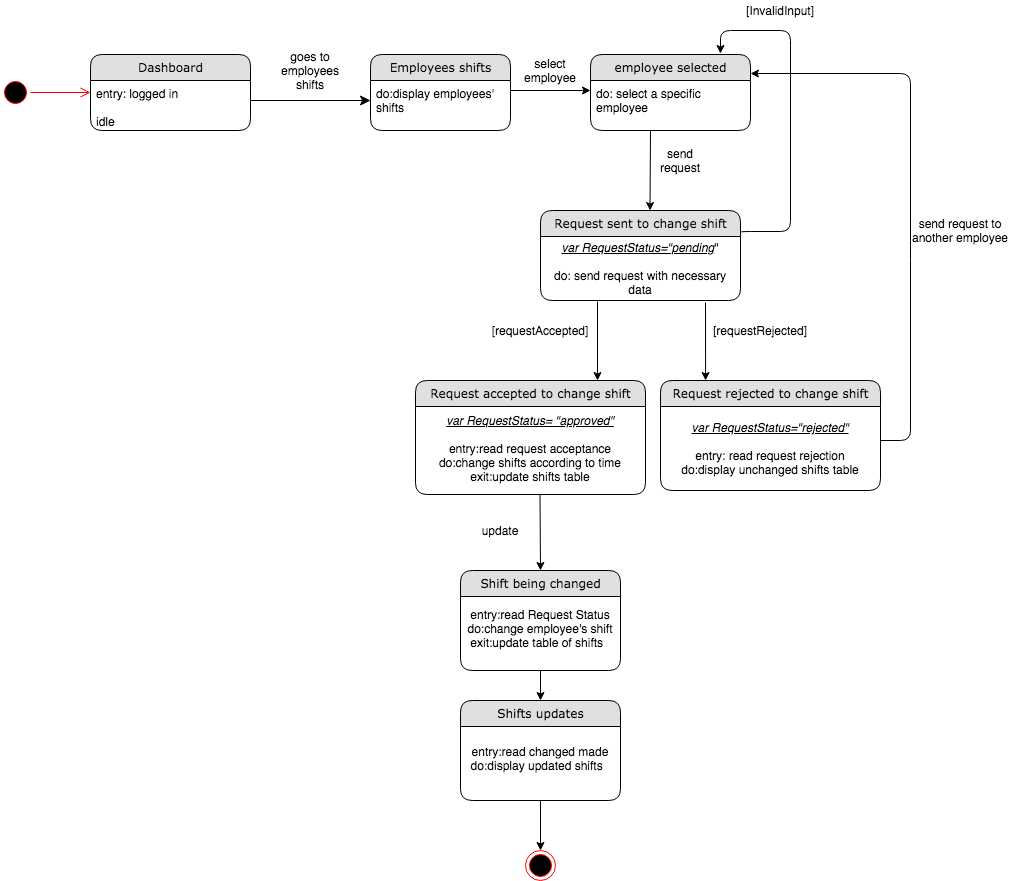

The diagram above was exported from draw.io. Its source (the exported page's mxGraphModel, read from the mxfile embedded in the PNG):
<mxGraphModel dx="946" dy="597" grid="1" gridSize="10" guides="1" tooltips="1" connect="1" arrows="1" fold="1" page="1" pageScale="1" pageWidth="1100" pageHeight="850" background="#ffffff" math="0" shadow="0">
  <root>
    <mxCell id="0" />
    <mxCell id="1" parent="0" />
    <mxCell id="21ea969265ad0168-6" value="Dashboard" style="swimlane;html=1;fontStyle=0;childLayout=stackLayout;horizontal=1;startSize=26;fillColor=#e0e0e0;horizontalStack=0;resizeParent=1;resizeLast=0;collapsible=1;marginBottom=0;swimlaneFillColor=#ffffff;align=center;rounded=1;shadow=0;comic=0;labelBackgroundColor=none;strokeWidth=1;fontFamily=Verdana;fontSize=12" parent="1" vertex="1">
      <mxGeometry x="160" y="74" width="160" height="76" as="geometry" />
    </mxCell>
    <mxCell id="21ea969265ad0168-8" value="entry: logged in&lt;br&gt;&lt;br&gt;idle" style="text;html=1;strokeColor=none;fillColor=none;spacingLeft=4;spacingRight=4;whiteSpace=wrap;overflow=hidden;rotatable=0;points=[[0,0.5],[1,0.5]];portConstraint=eastwest;" parent="21ea969265ad0168-6" vertex="1">
      <mxGeometry y="26" width="160" height="44" as="geometry" />
    </mxCell>
    <mxCell id="21ea969265ad0168-36" style="edgeStyle=orthogonalEdgeStyle;html=1;labelBackgroundColor=none;startFill=0;startSize=8;endFill=1;endSize=8;fontFamily=Verdana;fontSize=12;" parent="1" source="21ea969265ad0168-6" edge="1">
      <mxGeometry relative="1" as="geometry">
        <mxPoint x="440" y="120" as="targetPoint" />
        <Array as="points">
          <mxPoint x="240" y="140" />
        </Array>
      </mxGeometry>
    </mxCell>
    <mxCell id="rdV9_6l6kC6E4xn4P61S-1" value="goes to employees&lt;br&gt;shifts" style="text;html=1;strokeColor=none;fillColor=none;align=center;verticalAlign=middle;whiteSpace=wrap;rounded=0;" parent="1" vertex="1">
      <mxGeometry x="360" y="80" width="40" height="20" as="geometry" />
    </mxCell>
    <mxCell id="rdV9_6l6kC6E4xn4P61S-27" value="" style="ellipse;html=1;shape=startState;fillColor=#000000;strokeColor=#ff0000;" parent="1" vertex="1">
      <mxGeometry x="70" y="97" width="30" height="30" as="geometry" />
    </mxCell>
    <mxCell id="rdV9_6l6kC6E4xn4P61S-28" value="" style="edgeStyle=orthogonalEdgeStyle;html=1;verticalAlign=bottom;endArrow=open;endSize=8;strokeColor=#ff0000;" parent="1" source="rdV9_6l6kC6E4xn4P61S-27" edge="1">
      <mxGeometry relative="1" as="geometry">
        <mxPoint x="160" y="112" as="targetPoint" />
      </mxGeometry>
    </mxCell>
    <mxCell id="BLEFrle1ULVc5vWn8EwS-7" value="" style="endArrow=classic;html=1;" parent="1" edge="1">
      <mxGeometry width="50" height="50" relative="1" as="geometry">
        <mxPoint x="720" y="150" as="sourcePoint" />
        <mxPoint x="719.5" y="230" as="targetPoint" />
      </mxGeometry>
    </mxCell>
    <mxCell id="BLEFrle1ULVc5vWn8EwS-5" value="Request sent to change shift" style="swimlane;html=1;fontStyle=0;childLayout=stackLayout;horizontal=1;startSize=26;fillColor=#e0e0e0;horizontalStack=0;resizeParent=1;resizeLast=0;collapsible=1;marginBottom=0;swimlaneFillColor=#ffffff;align=center;rounded=1;shadow=0;comic=0;labelBackgroundColor=none;strokeWidth=1;fontFamily=Verdana;fontSize=12" parent="1" vertex="1">
      <mxGeometry x="610" y="230" width="200" height="90" as="geometry" />
    </mxCell>
    <mxCell id="GbTNxVCFhGUy-pYwy42I-1" value="&lt;i&gt;&lt;u&gt;var RequestStatus=&quot;pending&lt;/u&gt;&lt;/i&gt;&quot;&lt;br&gt;&lt;br&gt;do: send request with necessary data" style="text;html=1;strokeColor=none;fillColor=none;align=center;verticalAlign=middle;whiteSpace=wrap;rounded=0;" parent="BLEFrle1ULVc5vWn8EwS-5" vertex="1">
      <mxGeometry y="26" width="200" height="64" as="geometry" />
    </mxCell>
    <mxCell id="BLEFrle1ULVc5vWn8EwS-1" value="Employees shifts" style="swimlane;html=1;fontStyle=0;childLayout=stackLayout;horizontal=1;startSize=26;fillColor=#e0e0e0;horizontalStack=0;resizeParent=1;resizeLast=0;collapsible=1;marginBottom=0;swimlaneFillColor=#ffffff;align=center;rounded=1;shadow=0;comic=0;labelBackgroundColor=none;strokeWidth=1;fontFamily=Verdana;fontSize=12" parent="1" vertex="1">
      <mxGeometry x="440" y="74" width="140" height="76" as="geometry" />
    </mxCell>
    <mxCell id="BLEFrle1ULVc5vWn8EwS-2" value="do:display employees' shifts" style="text;html=1;strokeColor=none;fillColor=none;spacingLeft=4;spacingRight=4;whiteSpace=wrap;overflow=hidden;rotatable=0;points=[[0,0.5],[1,0.5]];portConstraint=eastwest;" parent="BLEFrle1ULVc5vWn8EwS-1" vertex="1">
      <mxGeometry y="26" width="140" height="44" as="geometry" />
    </mxCell>
    <mxCell id="BLEFrle1ULVc5vWn8EwS-14" value="" style="endArrow=classic;html=1;" parent="1" edge="1">
      <mxGeometry width="50" height="50" relative="1" as="geometry">
        <mxPoint x="580" y="110" as="sourcePoint" />
        <mxPoint x="660" y="110" as="targetPoint" />
      </mxGeometry>
    </mxCell>
    <mxCell id="BLEFrle1ULVc5vWn8EwS-3" value="employee selected" style="swimlane;html=1;fontStyle=0;childLayout=stackLayout;horizontal=1;startSize=26;fillColor=#e0e0e0;horizontalStack=0;resizeParent=1;resizeLast=0;collapsible=1;marginBottom=0;swimlaneFillColor=#ffffff;align=center;rounded=1;shadow=0;comic=0;labelBackgroundColor=none;strokeWidth=1;fontFamily=Verdana;fontSize=12" parent="1" vertex="1">
      <mxGeometry x="660" y="74" width="160" height="76" as="geometry" />
    </mxCell>
    <mxCell id="BLEFrle1ULVc5vWn8EwS-4" value="do: select a specific employee" style="text;html=1;strokeColor=none;fillColor=none;spacingLeft=4;spacingRight=4;whiteSpace=wrap;overflow=hidden;rotatable=0;points=[[0,0.5],[1,0.5]];portConstraint=eastwest;" parent="BLEFrle1ULVc5vWn8EwS-3" vertex="1">
      <mxGeometry y="26" width="160" height="34" as="geometry" />
    </mxCell>
    <mxCell id="BLEFrle1ULVc5vWn8EwS-16" value="select employee" style="text;html=1;strokeColor=none;fillColor=none;align=center;verticalAlign=middle;whiteSpace=wrap;rounded=0;" parent="1" vertex="1">
      <mxGeometry x="600" y="80" width="40" height="20" as="geometry" />
    </mxCell>
    <mxCell id="BLEFrle1ULVc5vWn8EwS-17" value="" style="ellipse;html=1;shape=endState;fillColor=#000000;strokeColor=#ff0000;" parent="1" vertex="1">
      <mxGeometry x="595" y="870" width="30" height="30" as="geometry" />
    </mxCell>
    <mxCell id="_e-Dn9jZGVwWyQQVkrqx-1" value="" style="edgeStyle=segmentEdgeStyle;endArrow=classic;html=1;exitX=1;exitY=0.25;exitDx=0;exitDy=0;" parent="1" source="BLEFrle1ULVc5vWn8EwS-5" edge="1">
      <mxGeometry width="50" height="50" relative="1" as="geometry">
        <mxPoint x="820" y="251" as="sourcePoint" />
        <mxPoint x="790" y="73" as="targetPoint" />
        <Array as="points">
          <mxPoint x="810" y="251" />
          <mxPoint x="860" y="251" />
          <mxPoint x="860" y="50" />
          <mxPoint x="790" y="50" />
        </Array>
      </mxGeometry>
    </mxCell>
    <mxCell id="_e-Dn9jZGVwWyQQVkrqx-2" value="[InvalidInput]" style="text;html=1;strokeColor=none;fillColor=none;align=center;verticalAlign=middle;whiteSpace=wrap;rounded=0;" parent="1" vertex="1">
      <mxGeometry x="830" y="20" width="40" height="20" as="geometry" />
    </mxCell>
    <mxCell id="_e-Dn9jZGVwWyQQVkrqx-3" value="send request" style="text;html=1;strokeColor=none;fillColor=none;align=center;verticalAlign=middle;whiteSpace=wrap;rounded=0;" parent="1" vertex="1">
      <mxGeometry x="730" y="170" width="40" height="20" as="geometry" />
    </mxCell>
    <mxCell id="_e-Dn9jZGVwWyQQVkrqx-24" value="" style="endArrow=classic;html=1;entryX=0.5;entryY=0;entryDx=0;entryDy=0;" parent="1" target="BLEFrle1ULVc5vWn8EwS-17" edge="1">
      <mxGeometry width="50" height="50" relative="1" as="geometry">
        <mxPoint x="610" y="820" as="sourcePoint" />
        <mxPoint x="419.5" y="863" as="targetPoint" />
      </mxGeometry>
    </mxCell>
    <mxCell id="_e-Dn9jZGVwWyQQVkrqx-26" value="" style="endArrow=classic;html=1;exitX=0.285;exitY=1.016;exitDx=0;exitDy=0;exitPerimeter=0;" parent="1" source="GbTNxVCFhGUy-pYwy42I-1" edge="1">
      <mxGeometry width="50" height="50" relative="1" as="geometry">
        <mxPoint x="637" y="390" as="sourcePoint" />
        <mxPoint x="667" y="400" as="targetPoint" />
      </mxGeometry>
    </mxCell>
    <mxCell id="_e-Dn9jZGVwWyQQVkrqx-33" value="[requestRejected]" style="text;html=1;strokeColor=none;fillColor=none;align=center;verticalAlign=middle;whiteSpace=wrap;rounded=0;" parent="1" vertex="1">
      <mxGeometry x="810" y="340" width="40" height="20" as="geometry" />
    </mxCell>
    <mxCell id="_e-Dn9jZGVwWyQQVkrqx-34" value="[requestAccepted]" style="text;html=1;strokeColor=none;fillColor=none;align=center;verticalAlign=middle;whiteSpace=wrap;rounded=0;" parent="1" vertex="1">
      <mxGeometry x="550" y="320" width="120" height="60" as="geometry" />
    </mxCell>
    <mxCell id="xTUxHZ-oDqPKJ_Eh4UzC-3" value="" style="endArrow=classic;html=1;entryX=0.205;entryY=0;entryDx=0;entryDy=0;entryPerimeter=0;" parent="1" target="xTUxHZ-oDqPKJ_Eh4UzC-7" edge="1">
      <mxGeometry width="50" height="50" relative="1" as="geometry">
        <mxPoint x="775" y="322" as="sourcePoint" />
        <mxPoint x="759" y="380" as="targetPoint" />
      </mxGeometry>
    </mxCell>
    <mxCell id="xTUxHZ-oDqPKJ_Eh4UzC-9" value="" style="endArrow=classic;html=1;entryX=0.5;entryY=0;entryDx=0;entryDy=0;" parent="1" target="xTUxHZ-oDqPKJ_Eh4UzC-10" edge="1">
      <mxGeometry width="50" height="50" relative="1" as="geometry">
        <mxPoint x="609.5" y="514" as="sourcePoint" />
        <mxPoint x="609" y="584" as="targetPoint" />
      </mxGeometry>
    </mxCell>
    <mxCell id="xTUxHZ-oDqPKJ_Eh4UzC-23" value="send request to another employee" style="text;html=1;strokeColor=none;fillColor=none;align=center;verticalAlign=middle;whiteSpace=wrap;rounded=0;" parent="1" vertex="1">
      <mxGeometry x="980" y="240" width="100" height="20" as="geometry" />
    </mxCell>
    <mxCell id="xTUxHZ-oDqPKJ_Eh4UzC-24" value="update" style="text;html=1;strokeColor=none;fillColor=none;align=center;verticalAlign=middle;whiteSpace=wrap;rounded=0;" parent="1" vertex="1">
      <mxGeometry x="550" y="540" width="40" height="20" as="geometry" />
    </mxCell>
    <mxCell id="BLEFrle1ULVc5vWn8EwS-18" value="Request accepted to change shift" style="swimlane;html=1;fontStyle=0;childLayout=stackLayout;horizontal=1;startSize=26;fillColor=#e0e0e0;horizontalStack=0;resizeParent=1;resizeLast=0;collapsible=1;marginBottom=0;swimlaneFillColor=#ffffff;align=center;rounded=1;shadow=0;comic=0;labelBackgroundColor=none;strokeWidth=1;fontFamily=Verdana;fontSize=12" parent="1" vertex="1">
      <mxGeometry x="485" y="400" width="230" height="114" as="geometry" />
    </mxCell>
    <mxCell id="2cfO8YTzdwCPnUAsAqQh-7" value="&lt;i&gt;&lt;u&gt;var RequestStatus= &quot;approved&quot;&lt;/u&gt;&lt;/i&gt;&lt;br&gt;&lt;br&gt;entry:read request acceptance&lt;br&gt;do:change shifts according to time&lt;br&gt;exit:update shifts table" style="text;html=1;strokeColor=none;fillColor=none;align=center;verticalAlign=middle;whiteSpace=wrap;rounded=0;" parent="BLEFrle1ULVc5vWn8EwS-18" vertex="1">
      <mxGeometry y="26" width="230" height="84" as="geometry" />
    </mxCell>
    <mxCell id="xTUxHZ-oDqPKJ_Eh4UzC-7" value="Request rejected to change shift" style="swimlane;html=1;fontStyle=0;childLayout=stackLayout;horizontal=1;startSize=26;fillColor=#e0e0e0;horizontalStack=0;resizeParent=1;resizeLast=0;collapsible=1;marginBottom=0;swimlaneFillColor=#ffffff;align=center;rounded=1;shadow=0;comic=0;labelBackgroundColor=none;strokeWidth=1;fontFamily=Verdana;fontSize=12" parent="1" vertex="1">
      <mxGeometry x="730" y="400" width="220" height="110" as="geometry" />
    </mxCell>
    <mxCell id="xTUxHZ-oDqPKJ_Eh4UzC-8" value="&lt;i&gt;&lt;u&gt;var RequestStatus=&quot;rejected&quot;&lt;/u&gt;&lt;/i&gt;&lt;br&gt;&lt;br&gt;entry: read request rejection&lt;br&gt;do:display unchanged shifts table" style="text;html=1;strokeColor=none;fillColor=none;align=center;verticalAlign=middle;whiteSpace=wrap;rounded=0;" parent="xTUxHZ-oDqPKJ_Eh4UzC-7" vertex="1">
      <mxGeometry y="26" width="220" height="84" as="geometry" />
    </mxCell>
    <mxCell id="xTUxHZ-oDqPKJ_Eh4UzC-10" value="Shift being changed" style="swimlane;html=1;fontStyle=0;childLayout=stackLayout;horizontal=1;startSize=26;fillColor=#e0e0e0;horizontalStack=0;resizeParent=1;resizeLast=0;collapsible=1;marginBottom=0;swimlaneFillColor=#ffffff;align=center;rounded=1;shadow=0;comic=0;labelBackgroundColor=none;strokeWidth=1;fontFamily=Verdana;fontSize=12" parent="1" vertex="1">
      <mxGeometry x="530" y="590" width="160" height="100" as="geometry" />
    </mxCell>
    <mxCell id="xTUxHZ-oDqPKJ_Eh4UzC-11" value="entry:read Request Status&lt;br&gt;do:change employee's shift&lt;br&gt;exit:update table of shifts&amp;nbsp;&amp;nbsp;" style="text;html=1;strokeColor=none;fillColor=none;align=center;verticalAlign=middle;whiteSpace=wrap;rounded=0;" parent="xTUxHZ-oDqPKJ_Eh4UzC-10" vertex="1">
      <mxGeometry y="26" width="160" height="64" as="geometry" />
    </mxCell>
    <mxCell id="GbTNxVCFhGUy-pYwy42I-5" value="" style="endArrow=classic;html=1;entryX=1;entryY=0.25;entryDx=0;entryDy=0;" parent="1" target="BLEFrle1ULVc5vWn8EwS-3" edge="1">
      <mxGeometry width="50" height="50" relative="1" as="geometry">
        <mxPoint x="950" y="460" as="sourcePoint" />
        <mxPoint x="920" y="100" as="targetPoint" />
        <Array as="points">
          <mxPoint x="980" y="460" />
          <mxPoint x="980" y="270" />
          <mxPoint x="980" y="93" />
        </Array>
      </mxGeometry>
    </mxCell>
    <mxCell id="GbTNxVCFhGUy-pYwy42I-6" value="Shifts updates" style="swimlane;html=1;fontStyle=0;childLayout=stackLayout;horizontal=1;startSize=26;fillColor=#e0e0e0;horizontalStack=0;resizeParent=1;resizeLast=0;collapsible=1;marginBottom=0;swimlaneFillColor=#ffffff;align=center;rounded=1;shadow=0;comic=0;labelBackgroundColor=none;strokeWidth=1;fontFamily=Verdana;fontSize=12" parent="1" vertex="1">
      <mxGeometry x="530" y="720" width="160" height="100" as="geometry" />
    </mxCell>
    <mxCell id="GbTNxVCFhGUy-pYwy42I-7" value="entry:read changed made&lt;br&gt;do:display updated shifts&amp;nbsp;&amp;nbsp;" style="text;html=1;strokeColor=none;fillColor=none;align=center;verticalAlign=middle;whiteSpace=wrap;rounded=0;" parent="GbTNxVCFhGUy-pYwy42I-6" vertex="1">
      <mxGeometry y="26" width="160" height="64" as="geometry" />
    </mxCell>
    <mxCell id="GbTNxVCFhGUy-pYwy42I-8" value="" style="endArrow=classic;html=1;" parent="1" edge="1">
      <mxGeometry width="50" height="50" relative="1" as="geometry">
        <mxPoint x="610" y="690" as="sourcePoint" />
        <mxPoint x="610" y="720" as="targetPoint" />
      </mxGeometry>
    </mxCell>
  </root>
</mxGraphModel>